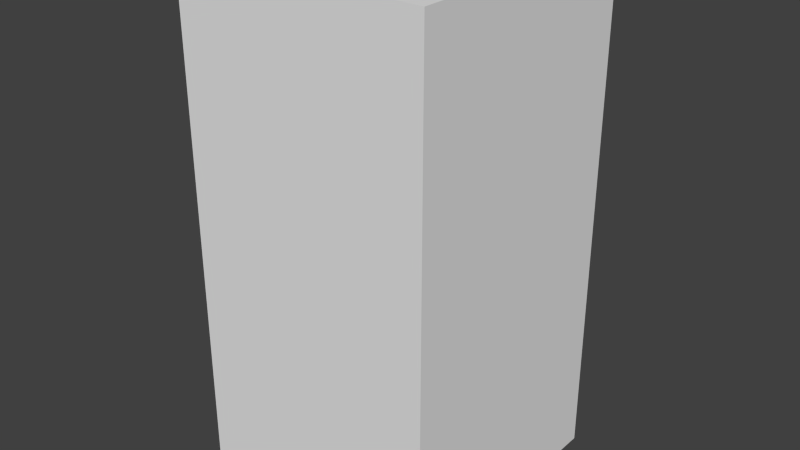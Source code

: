 # Source: greyFireTwo.blend  (saved by Blender 2.68.0; exported with 4.5.12 LTS)
import bpy
from mathutils import Matrix  # noqa: F401  (used for matrix-valued properties, if any)

bpy.ops.wm.read_factory_settings(use_empty=True)
scene = bpy.context.scene
scene.name = 'Scene'

# ---- collections
col_collection_1 = bpy.data.collections.new('Collection 1'); scene.collection.children.link(col_collection_1)

# ---- world
world_world = bpy.data.worlds.new('World'); scene.world = world_world
world_world.color = (0.05088, 0.05088, 0.05088)
world_world.use_sun_shadow = False
world_world.sun_shadow_jitter_overblur = 0.0
world_world.cycles.sampling_method = 'MANUAL'
world_world.cycles.sample_map_resolution = 256

# ---- meshes
me_greyfiretwo = bpy.data.meshes.new('greyFireTwo')
me_greyfiretwo.from_pydata([(-0.5, -0.5, -1.0), (-0.5, 0.5, -1.0), (0.5, 0.5, -1.0), (0.5, -0.5, -1.0), (-0.5, -0.5, 1.0), (-0.5, 0.5, 1.0), (0.5, 0.5, 1.0), (0.5, -0.5, 1.0)], [], [(4, 5, 1, 0), (5, 6, 2, 1), (6, 7, 3, 2), (7, 4, 0, 3), (0, 1, 2, 3), (7, 6, 5, 4)])
me_greyfiretwo.use_remesh_preserve_volume = False
me_greyfiretwo.use_remesh_preserve_attributes = False
me_greyfiretwo.use_mirror_vertex_groups = False
me_greyfiretwo.update()

# ---- objects
ob_greyfiretwo = bpy.data.objects.new('greyFireTwo', me_greyfiretwo)

# ---- transforms, parenting, visibility, modifiers, constraints
ob_greyfiretwo.location = (0.0, 0.0, 0.0)
ob_greyfiretwo.lineart.crease_threshold = 0.0

# ---- collection membership
col_collection_1.objects.link(ob_greyfiretwo)

# ---- scene / render settings (as saved in the file)
scene.frame_start = 1; scene.frame_end = 250; scene.frame_set(1)
scene.render.engine = 'BLENDER_EEVEE_NEXT'
scene.render.image_settings.color_mode = 'RGB'
scene.render.image_settings.compression = 90
scene.render.resolution_percentage = 50
scene.render.dither_intensity = 0.0
scene.cycles.use_denoising = False
scene.cycles.samples = 10
scene.cycles.sampling_pattern = 'TABULATED_SOBOL'
scene.cycles.light_sampling_threshold = 0.0
scene.cycles.use_adaptive_sampling = False
scene.cycles.use_light_tree = False
scene.cycles.blur_glossy = 0.0
scene.cycles.volume_bounces = 1
scene.cycles.pixel_filter_type = 'GAUSSIAN'
scene.cycles.sample_clamp_indirect = 0.0
scene.view_settings.view_transform = 'Standard'
bpy.context.view_layer.update()

# ---- added for rendering (the .blend has no active camera and no usable light): camera, sun
cam_auto = bpy.data.cameras.new('AutoCamera')
cam_auto.lens = 50.0
cam_auto.sensor_width = 36.0
cam_auto.clip_end = 1000.0
ob_auto_camera = bpy.data.objects.new('AutoCamera', cam_auto)
scene.collection.objects.link(ob_auto_camera)
ob_auto_camera.location = (2.26633, -2.71959, 1.81306)
ob_auto_camera.rotation_euler = (1.09748, -7.21219e-08, 0.694738)
scene.camera = ob_auto_camera
light_auto_sun = bpy.data.lights.new('AutoSun', 'SUN')
light_auto_sun.energy = 3.0
light_auto_sun.angle = 0.0523599
ob_auto_sun = bpy.data.objects.new('AutoSun', light_auto_sun)
scene.collection.objects.link(ob_auto_sun)
ob_auto_sun.rotation_euler = (0.872665, 0.174533, 0.523599)
bpy.context.view_layer.update()
